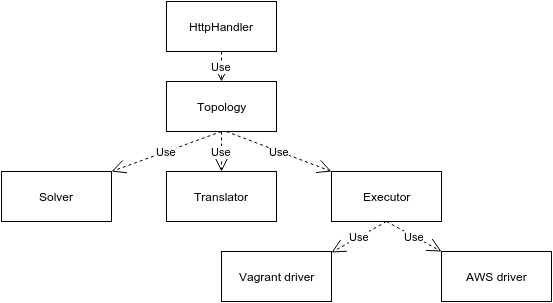

The diagram above was exported from draw.io. Its source (the exported page's mxGraphModel, read from the mxfile embedded in the PNG):
<mxGraphModel dx="815" dy="554" grid="1" gridSize="10" guides="1" tooltips="1" connect="1" arrows="1" fold="1" page="1" pageScale="1" pageWidth="826" pageHeight="1169" background="#ffffff" math="0" shadow="0">
  <root>
    <mxCell id="0" />
    <mxCell id="1" parent="0" />
    <mxCell id="6a44636d45d25f51-10" value="Vagrant driver" style="html=1;fillColor=#ffffff;strokeColor=#000000;" vertex="1" parent="1">
      <mxGeometry x="385" y="370" width="110" height="50" as="geometry" />
    </mxCell>
    <mxCell id="6a44636d45d25f51-11" value="HttpHandler" style="html=1;fillColor=#ffffff;strokeColor=#000000;" vertex="1" parent="1">
      <mxGeometry x="330" y="120" width="110" height="50" as="geometry" />
    </mxCell>
    <mxCell id="6a44636d45d25f51-12" value="Topology" style="html=1;fillColor=#ffffff;strokeColor=#000000;" vertex="1" parent="1">
      <mxGeometry x="330" y="200" width="110" height="50" as="geometry" />
    </mxCell>
    <mxCell id="6a44636d45d25f51-13" value="AWS driver" style="html=1;fillColor=#ffffff;strokeColor=#000000;" vertex="1" parent="1">
      <mxGeometry x="605" y="370" width="110" height="50" as="geometry" />
    </mxCell>
    <mxCell id="6a44636d45d25f51-14" value="Solver" style="html=1;fillColor=#ffffff;strokeColor=#000000;" vertex="1" parent="1">
      <mxGeometry x="165" y="290" width="110" height="50" as="geometry" />
    </mxCell>
    <mxCell id="6a44636d45d25f51-15" value="Use" style="endArrow=open;endSize=12;dashed=1;html=1;exitX=0.5;exitY=1;entryX=0.5;entryY=0;" edge="1" parent="1" source="6a44636d45d25f51-11" target="6a44636d45d25f51-12">
      <mxGeometry x="385" y="200" width="160" as="geometry">
        <mxPoint y="100" as="sourcePoint" />
        <mxPoint x="160" y="100" as="targetPoint" />
      </mxGeometry>
    </mxCell>
    <mxCell id="6a44636d45d25f51-16" value="Use" style="endArrow=open;endSize=12;dashed=1;html=1;exitX=0.5;exitY=1;entryX=0.998;entryY=0.004;entryPerimeter=0;" edge="1" parent="1" source="6a44636d45d25f51-12" target="6a44636d45d25f51-14">
      <mxGeometry x="255" y="290" width="160" as="geometry">
        <mxPoint y="100" as="sourcePoint" />
        <mxPoint x="312" y="346" as="targetPoint" />
      </mxGeometry>
    </mxCell>
    <mxCell id="6a44636d45d25f51-17" value="Use" style="endArrow=open;endSize=12;dashed=1;html=1;entryX=0;entryY=0;entryPerimeter=0;exitX=0.5;exitY=1;" edge="1" parent="1" target="6a44636d45d25f51-13" source="6bf9b23af9ec1fa-2">
      <mxGeometry x="265" y="300" width="160" as="geometry">
        <mxPoint x="530" y="430" as="sourcePoint" />
        <mxPoint x="265" y="355" as="targetPoint" />
      </mxGeometry>
    </mxCell>
    <mxCell id="6a44636d45d25f51-18" value="Use" style="endArrow=open;endSize=12;dashed=1;html=1;entryX=1.001;entryY=0.011;exitX=0.5;exitY=1;entryPerimeter=0;" edge="1" parent="1" source="6bf9b23af9ec1fa-2" target="6a44636d45d25f51-10">
      <mxGeometry x="275" y="310" width="160" as="geometry">
        <mxPoint x="290" y="410" as="sourcePoint" />
        <mxPoint x="410" y="337" as="targetPoint" />
      </mxGeometry>
    </mxCell>
    <mxCell id="6bf9b23af9ec1fa-1" value="Translator" style="html=1;fillColor=#ffffff;strokeColor=#000000;" vertex="1" parent="1">
      <mxGeometry x="330" y="290" width="110" height="50" as="geometry" />
    </mxCell>
    <mxCell id="6bf9b23af9ec1fa-2" value="Executor" style="html=1;fillColor=#ffffff;strokeColor=#000000;" vertex="1" parent="1">
      <mxGeometry x="495" y="290" width="110" height="50" as="geometry" />
    </mxCell>
    <mxCell id="6bf9b23af9ec1fa-5" value="Use" style="endArrow=open;endSize=12;dashed=1;html=1;exitX=0.5;exitY=1;" edge="1" parent="1" source="6a44636d45d25f51-12" target="6bf9b23af9ec1fa-1">
      <mxGeometry x="265" y="300" width="160" as="geometry">
        <mxPoint x="383" y="250" as="sourcePoint" />
        <mxPoint x="285.16666666666674" y="290" as="targetPoint" />
      </mxGeometry>
    </mxCell>
    <mxCell id="6bf9b23af9ec1fa-6" value="Use" style="endArrow=open;endSize=12;dashed=1;html=1;entryX=0.004;entryY=-0.003;entryPerimeter=0;" edge="1" parent="1" target="6bf9b23af9ec1fa-2">
      <mxGeometry x="265" y="300" width="160" as="geometry">
        <mxPoint x="390" y="250" as="sourcePoint" />
        <mxPoint x="495" y="287" as="targetPoint" />
      </mxGeometry>
    </mxCell>
  </root>
</mxGraphModel>